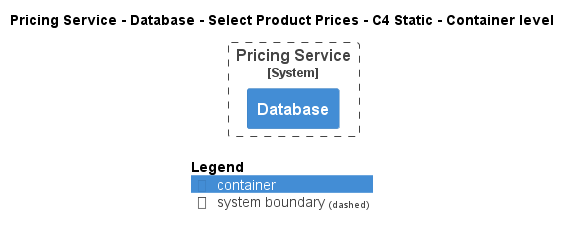

The diagram above was rendered by PlantUML. Its source (embedded in the PNG):
@startuml
!pragma layout smetana
!include ..\..\..\..\..\..\..\.c4s\C4_Container.puml

AddElementTag("c4interflow:lifecycle:new", $bgColor=green, $fontColor=#ffffff, $borderColor=green, $shadowing="False")
AddElementTag("c4interflow:lifecycle:changed", $bgColor=orange, $fontColor=#ffffff, $borderColor=orange, $shadowing="False")
AddElementTag("c4interflow:lifecycle:removed", $bgColor=red, $fontColor=#ffffff, $borderColor=red, $shadowing="False")

AddRelTag("c4interflow:lifecycle:new", $textColor=green, $lineColor=green)
AddRelTag("c4interflow:lifecycle:changed", $textColor=orange, $lineColor=orange)
AddRelTag("c4interflow:lifecycle:removed", $textColor=red, $lineColor=red)

SHOW_PERSON_PORTRAIT()
LAYOUT_TOP_DOWN()

skinparam linetype polyline

title Pricing Service - Database - Select Product Prices - C4 Static - Container level


System_Boundary(ECommercePlatform.SoftwareSystems.PricingService, "Pricing Service") {
    Container(ECommercePlatform.SoftwareSystems.PricingService.Containers.Database, "Database", "", "")
}



SHOW_LEGEND()
@enduml